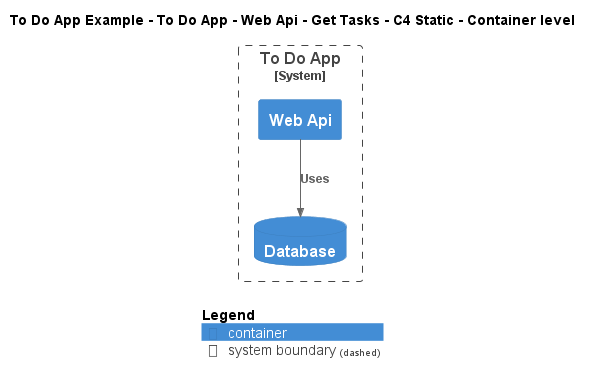

The diagram above was rendered by PlantUML. Its source (embedded in the PNG):
@startuml
!include ..\..\..\..\..\..\..\.c4s\C4_Container.puml

AddElementTag("c4interflow:lifecycle:new", $bgColor=green, $fontColor=#ffffff, $borderColor=green, $shadowing="False")
AddElementTag("c4interflow:lifecycle:changed", $bgColor=orange, $fontColor=#ffffff, $borderColor=orange, $shadowing="False")
AddElementTag("c4interflow:lifecycle:removed", $bgColor=red, $fontColor=#ffffff, $borderColor=red, $shadowing="False")

AddRelTag("c4interflow:lifecycle:new", $textColor=green, $lineColor=green)
AddRelTag("c4interflow:lifecycle:changed", $textColor=orange, $lineColor=orange)
AddRelTag("c4interflow:lifecycle:removed", $textColor=red, $lineColor=red)

SHOW_PERSON_PORTRAIT()
LAYOUT_TOP_DOWN()

skinparam linetype polyline

title To Do App Example - To Do App - Web Api - Get Tasks - C4 Static - Container level


System_Boundary(ToDoAppExample.SoftwareSystems.ToDoApp, "To Do App") {
    Container(ToDoAppExample.SoftwareSystems.ToDoApp.Containers.WebApi, "Web Api", "", "")
    ContainerDb(ToDoAppExample.SoftwareSystems.ToDoApp.Containers.Database, "Database", "", "")
}

Rel(ToDoAppExample.SoftwareSystems.ToDoApp.Containers.WebApi, ToDoAppExample.SoftwareSystems.ToDoApp.Containers.Database, "Uses")


SHOW_LEGEND()
@enduml